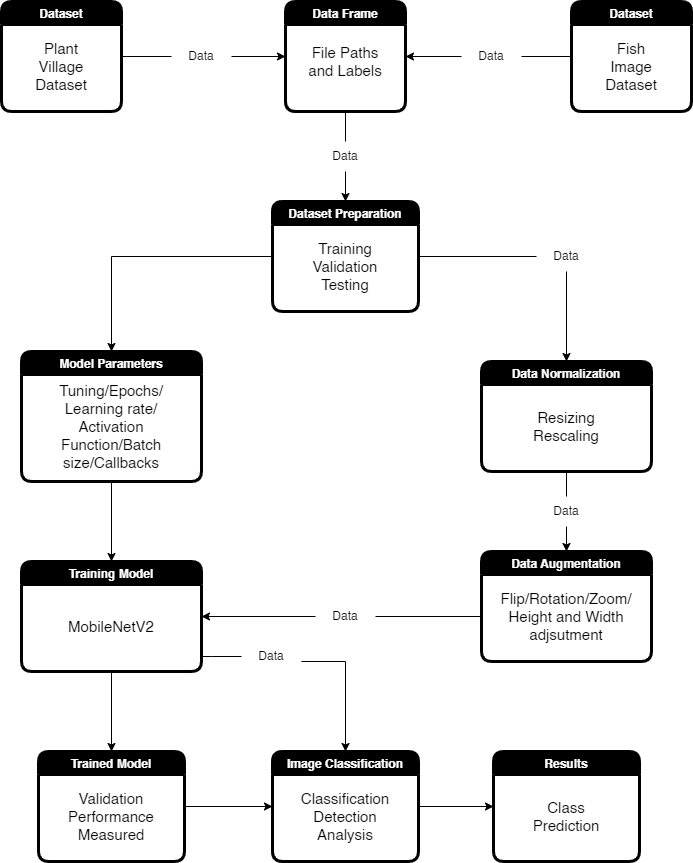

The diagram above was exported from draw.io. Its source (the exported page's mxGraphModel, read from the mxfile embedded in the PNG):
<mxGraphModel dx="1038" dy="617" grid="1" gridSize="10" guides="1" tooltips="1" connect="1" arrows="1" fold="1" page="1" pageScale="1" pageWidth="827" pageHeight="1169" math="0" shadow="0">
  <root>
    <mxCell id="0" />
    <mxCell id="1" parent="0" />
    <mxCell id="XHtcyJqgAEQTEWhylTQT-19" style="edgeStyle=orthogonalEdgeStyle;rounded=0;orthogonalLoop=1;jettySize=auto;html=1;entryX=0;entryY=0.5;entryDx=0;entryDy=0;shadow=0;startArrow=none;" edge="1" parent="1" source="XHtcyJqgAEQTEWhylTQT-22" target="XHtcyJqgAEQTEWhylTQT-5">
      <mxGeometry relative="1" as="geometry" />
    </mxCell>
    <mxCell id="XHtcyJqgAEQTEWhylTQT-1" value="Dataset" style="swimlane;rounded=1;glass=0;shadow=0;fillColor=#000000;strokeColor=#000000;fontColor=#ffffff;strokeWidth=3;" vertex="1" parent="1">
      <mxGeometry x="70" y="60" width="120" height="110" as="geometry">
        <mxRectangle x="70" y="50" width="130" height="23" as="alternateBounds" />
      </mxGeometry>
    </mxCell>
    <mxCell id="XHtcyJqgAEQTEWhylTQT-25" value="&lt;font style=&quot;font-size: 15px&quot;&gt;Plant Village Dataset&lt;/font&gt;" style="text;html=1;strokeColor=none;fillColor=none;align=center;verticalAlign=middle;whiteSpace=wrap;rounded=0;shadow=0;glass=0;sketch=1;fontFamily=Helvetica;" vertex="1" parent="XHtcyJqgAEQTEWhylTQT-1">
      <mxGeometry x="30" y="50" width="60" height="30" as="geometry" />
    </mxCell>
    <mxCell id="XHtcyJqgAEQTEWhylTQT-7" style="edgeStyle=orthogonalEdgeStyle;rounded=0;orthogonalLoop=1;jettySize=auto;html=1;entryX=1;entryY=0.5;entryDx=0;entryDy=0;shadow=0;startArrow=none;" edge="1" parent="1" source="XHtcyJqgAEQTEWhylTQT-24" target="XHtcyJqgAEQTEWhylTQT-5">
      <mxGeometry relative="1" as="geometry" />
    </mxCell>
    <mxCell id="XHtcyJqgAEQTEWhylTQT-3" value="Dataset" style="swimlane;rounded=1;glass=0;shadow=0;fillColor=#000000;strokeColor=#000000;fontColor=#ffffff;startSize=23;strokeWidth=3;" vertex="1" parent="1">
      <mxGeometry x="640" y="60" width="120" height="110" as="geometry">
        <mxRectangle x="70" y="50" width="130" height="23" as="alternateBounds" />
      </mxGeometry>
    </mxCell>
    <mxCell id="XHtcyJqgAEQTEWhylTQT-26" value="&lt;font style=&quot;font-size: 15px&quot;&gt;Fish Image Dataset&lt;/font&gt;" style="text;html=1;strokeColor=none;fillColor=none;align=center;verticalAlign=middle;whiteSpace=wrap;rounded=0;shadow=0;glass=0;sketch=1;fontFamily=Helvetica;" vertex="1" parent="XHtcyJqgAEQTEWhylTQT-3">
      <mxGeometry x="30" y="50" width="60" height="30" as="geometry" />
    </mxCell>
    <mxCell id="XHtcyJqgAEQTEWhylTQT-31" style="edgeStyle=orthogonalEdgeStyle;rounded=0;orthogonalLoop=1;jettySize=auto;html=1;entryX=0.5;entryY=0;entryDx=0;entryDy=0;shadow=0;fontFamily=Helvetica;fontSize=12;fontColor=#ffffff;startSize=23;startArrow=none;" edge="1" parent="1" source="XHtcyJqgAEQTEWhylTQT-54" target="XHtcyJqgAEQTEWhylTQT-29">
      <mxGeometry relative="1" as="geometry" />
    </mxCell>
    <mxCell id="XHtcyJqgAEQTEWhylTQT-5" value="Data Frame" style="swimlane;rounded=1;glass=0;shadow=0;fillColor=#000000;strokeColor=#000000;fontColor=#ffffff;startSize=23;strokeWidth=3;" vertex="1" parent="1">
      <mxGeometry x="354" y="60" width="120" height="110" as="geometry">
        <mxRectangle x="70" y="50" width="130" height="23" as="alternateBounds" />
      </mxGeometry>
    </mxCell>
    <mxCell id="XHtcyJqgAEQTEWhylTQT-28" value="&lt;font style=&quot;font-size: 15px&quot;&gt;File Paths and Labels&lt;/font&gt;" style="text;html=1;strokeColor=none;fillColor=none;align=center;verticalAlign=middle;whiteSpace=wrap;rounded=0;shadow=0;glass=0;sketch=1;fontFamily=Helvetica;" vertex="1" parent="XHtcyJqgAEQTEWhylTQT-5">
      <mxGeometry x="20" y="40" width="80" height="40" as="geometry" />
    </mxCell>
    <mxCell id="XHtcyJqgAEQTEWhylTQT-42" style="edgeStyle=orthogonalEdgeStyle;rounded=0;orthogonalLoop=1;jettySize=auto;html=1;shadow=0;fontFamily=Helvetica;fontSize=12;fontColor=#ffffff;startSize=23;startArrow=none;" edge="1" parent="1" source="XHtcyJqgAEQTEWhylTQT-58" target="XHtcyJqgAEQTEWhylTQT-32">
      <mxGeometry relative="1" as="geometry" />
    </mxCell>
    <mxCell id="XHtcyJqgAEQTEWhylTQT-51" style="edgeStyle=orthogonalEdgeStyle;rounded=0;orthogonalLoop=1;jettySize=auto;html=1;shadow=0;fontFamily=Helvetica;fontSize=12;fontColor=#ffffff;startSize=23;" edge="1" parent="1" source="XHtcyJqgAEQTEWhylTQT-29" target="XHtcyJqgAEQTEWhylTQT-36">
      <mxGeometry relative="1" as="geometry" />
    </mxCell>
    <mxCell id="XHtcyJqgAEQTEWhylTQT-29" value="Dataset Preparation" style="swimlane;rounded=1;glass=0;shadow=0;fillColor=#000000;strokeColor=#000000;fontColor=#ffffff;startSize=23;strokeWidth=3;" vertex="1" parent="1">
      <mxGeometry x="341" y="260" width="146" height="110" as="geometry">
        <mxRectangle x="70" y="50" width="130" height="23" as="alternateBounds" />
      </mxGeometry>
    </mxCell>
    <mxCell id="XHtcyJqgAEQTEWhylTQT-30" value="&lt;font style=&quot;font-size: 15px&quot;&gt;Training&lt;br&gt;Validation&lt;br&gt;Testing&lt;br&gt;&lt;/font&gt;" style="text;html=1;strokeColor=none;fillColor=none;align=center;verticalAlign=middle;whiteSpace=wrap;rounded=0;shadow=0;glass=0;sketch=1;fontFamily=Helvetica;" vertex="1" parent="XHtcyJqgAEQTEWhylTQT-29">
      <mxGeometry x="43" y="50" width="60" height="30" as="geometry" />
    </mxCell>
    <mxCell id="XHtcyJqgAEQTEWhylTQT-44" style="edgeStyle=orthogonalEdgeStyle;rounded=0;orthogonalLoop=1;jettySize=auto;html=1;entryX=0.5;entryY=0;entryDx=0;entryDy=0;shadow=0;fontFamily=Helvetica;fontSize=12;fontColor=#ffffff;startSize=23;startArrow=none;" edge="1" parent="1" source="XHtcyJqgAEQTEWhylTQT-63" target="XHtcyJqgAEQTEWhylTQT-39">
      <mxGeometry relative="1" as="geometry" />
    </mxCell>
    <mxCell id="XHtcyJqgAEQTEWhylTQT-32" value="Data Normalization" style="swimlane;rounded=1;glass=0;shadow=0;fillColor=#000000;strokeColor=#000000;fontColor=#ffffff;startSize=23;strokeWidth=3;" vertex="1" parent="1">
      <mxGeometry x="550" y="420" width="170" height="110" as="geometry">
        <mxRectangle x="70" y="50" width="130" height="23" as="alternateBounds" />
      </mxGeometry>
    </mxCell>
    <mxCell id="XHtcyJqgAEQTEWhylTQT-33" value="&lt;font style=&quot;font-size: 15px&quot;&gt;Resizing&lt;br&gt;Rescaling&lt;br&gt;&lt;/font&gt;" style="text;html=1;strokeColor=none;fillColor=none;align=center;verticalAlign=middle;whiteSpace=wrap;rounded=0;shadow=0;glass=0;sketch=1;fontFamily=Helvetica;" vertex="1" parent="XHtcyJqgAEQTEWhylTQT-32">
      <mxGeometry x="10" y="50" width="150" height="30" as="geometry" />
    </mxCell>
    <mxCell id="XHtcyJqgAEQTEWhylTQT-67" style="edgeStyle=orthogonalEdgeStyle;rounded=0;orthogonalLoop=1;jettySize=auto;html=1;shadow=0;fontFamily=Helvetica;fontSize=12;fontColor=#ffffff;startSize=23;" edge="1" parent="1" source="XHtcyJqgAEQTEWhylTQT-34">
      <mxGeometry relative="1" as="geometry">
        <mxPoint x="180" y="810" as="targetPoint" />
      </mxGeometry>
    </mxCell>
    <mxCell id="XHtcyJqgAEQTEWhylTQT-68" style="edgeStyle=orthogonalEdgeStyle;rounded=0;orthogonalLoop=1;jettySize=auto;html=1;shadow=0;fontFamily=Helvetica;fontSize=12;fontColor=#ffffff;startSize=23;startArrow=none;" edge="1" parent="1" source="XHtcyJqgAEQTEWhylTQT-69" target="XHtcyJqgAEQTEWhylTQT-47">
      <mxGeometry relative="1" as="geometry">
        <Array as="points">
          <mxPoint x="414" y="720" />
        </Array>
      </mxGeometry>
    </mxCell>
    <mxCell id="XHtcyJqgAEQTEWhylTQT-34" value="Training Model" style="swimlane;rounded=1;glass=0;shadow=0;fillColor=#000000;strokeColor=#000000;fontColor=#ffffff;startSize=23;strokeWidth=3;" vertex="1" parent="1">
      <mxGeometry x="90" y="620" width="180" height="110" as="geometry">
        <mxRectangle x="70" y="50" width="130" height="23" as="alternateBounds" />
      </mxGeometry>
    </mxCell>
    <mxCell id="XHtcyJqgAEQTEWhylTQT-35" value="&lt;font style=&quot;font-size: 15px&quot;&gt;MobileNetV2&lt;/font&gt;" style="text;html=1;strokeColor=none;fillColor=none;align=center;verticalAlign=middle;whiteSpace=wrap;rounded=0;shadow=0;glass=0;sketch=1;fontFamily=Helvetica;" vertex="1" parent="XHtcyJqgAEQTEWhylTQT-34">
      <mxGeometry x="60" y="50" width="60" height="30" as="geometry" />
    </mxCell>
    <mxCell id="XHtcyJqgAEQTEWhylTQT-52" style="edgeStyle=orthogonalEdgeStyle;rounded=0;orthogonalLoop=1;jettySize=auto;html=1;shadow=0;fontFamily=Helvetica;fontSize=12;fontColor=#ffffff;startSize=23;" edge="1" parent="1" source="XHtcyJqgAEQTEWhylTQT-36" target="XHtcyJqgAEQTEWhylTQT-34">
      <mxGeometry relative="1" as="geometry" />
    </mxCell>
    <mxCell id="XHtcyJqgAEQTEWhylTQT-36" value="Model Parameters" style="swimlane;rounded=1;glass=0;shadow=0;fillColor=#000000;strokeColor=#000000;fontColor=#ffffff;startSize=23;strokeWidth=3;" vertex="1" parent="1">
      <mxGeometry x="90" y="410" width="180" height="130" as="geometry">
        <mxRectangle x="70" y="50" width="130" height="23" as="alternateBounds" />
      </mxGeometry>
    </mxCell>
    <mxCell id="XHtcyJqgAEQTEWhylTQT-37" value="&lt;font style=&quot;font-size: 15px&quot;&gt;Tuning/Epochs/ Learning rate/ Activation Function/Batch size/Callbacks&lt;/font&gt;" style="text;html=1;strokeColor=none;fillColor=none;align=center;verticalAlign=middle;whiteSpace=wrap;rounded=0;shadow=0;glass=0;sketch=1;fontFamily=Helvetica;" vertex="1" parent="XHtcyJqgAEQTEWhylTQT-36">
      <mxGeometry x="25" y="60" width="130" height="30" as="geometry" />
    </mxCell>
    <mxCell id="XHtcyJqgAEQTEWhylTQT-39" value="Data Augmentation" style="swimlane;rounded=1;glass=0;shadow=0;fillColor=#000000;strokeColor=#000000;fontColor=#ffffff;startSize=23;strokeWidth=3;" vertex="1" parent="1">
      <mxGeometry x="550" y="610" width="170" height="110" as="geometry">
        <mxRectangle x="70" y="50" width="130" height="23" as="alternateBounds" />
      </mxGeometry>
    </mxCell>
    <mxCell id="XHtcyJqgAEQTEWhylTQT-40" value="&lt;font style=&quot;font-size: 15px&quot;&gt;Flip/Rotation/Zoom/&lt;br&gt;Height and Width adjsutment&lt;br&gt;&lt;/font&gt;" style="text;html=1;strokeColor=none;fillColor=none;align=center;verticalAlign=middle;whiteSpace=wrap;rounded=0;shadow=0;glass=0;sketch=1;fontFamily=Helvetica;" vertex="1" parent="XHtcyJqgAEQTEWhylTQT-39">
      <mxGeometry x="10" y="50" width="150" height="30" as="geometry" />
    </mxCell>
    <mxCell id="XHtcyJqgAEQTEWhylTQT-72" style="edgeStyle=orthogonalEdgeStyle;rounded=0;orthogonalLoop=1;jettySize=auto;html=1;entryX=0;entryY=0.5;entryDx=0;entryDy=0;shadow=0;fontFamily=Helvetica;fontSize=12;fontColor=#ffffff;startSize=23;" edge="1" parent="1" source="XHtcyJqgAEQTEWhylTQT-45" target="XHtcyJqgAEQTEWhylTQT-47">
      <mxGeometry relative="1" as="geometry" />
    </mxCell>
    <mxCell id="XHtcyJqgAEQTEWhylTQT-45" value="Trained Model" style="swimlane;rounded=1;glass=0;shadow=0;fillColor=#000000;strokeColor=#000000;fontColor=#ffffff;startSize=23;strokeWidth=3;" vertex="1" parent="1">
      <mxGeometry x="107" y="810" width="146" height="110" as="geometry">
        <mxRectangle x="70" y="50" width="130" height="23" as="alternateBounds" />
      </mxGeometry>
    </mxCell>
    <mxCell id="XHtcyJqgAEQTEWhylTQT-46" value="&lt;font style=&quot;font-size: 15px&quot;&gt;Validation Performance Measured&lt;br&gt;&lt;/font&gt;" style="text;html=1;strokeColor=none;fillColor=none;align=center;verticalAlign=middle;whiteSpace=wrap;rounded=0;shadow=0;glass=0;sketch=1;fontFamily=Helvetica;" vertex="1" parent="XHtcyJqgAEQTEWhylTQT-45">
      <mxGeometry x="43" y="50" width="60" height="30" as="geometry" />
    </mxCell>
    <mxCell id="XHtcyJqgAEQTEWhylTQT-75" style="edgeStyle=orthogonalEdgeStyle;rounded=0;orthogonalLoop=1;jettySize=auto;html=1;entryX=0;entryY=0.5;entryDx=0;entryDy=0;shadow=0;fontFamily=Helvetica;fontSize=12;fontColor=#ffffff;startSize=23;" edge="1" parent="1" source="XHtcyJqgAEQTEWhylTQT-47" target="XHtcyJqgAEQTEWhylTQT-73">
      <mxGeometry relative="1" as="geometry" />
    </mxCell>
    <mxCell id="XHtcyJqgAEQTEWhylTQT-47" value="Image Classification" style="swimlane;rounded=1;glass=0;shadow=0;fillColor=#000000;strokeColor=#000000;fontColor=#ffffff;startSize=23;strokeWidth=3;" vertex="1" parent="1">
      <mxGeometry x="341" y="810" width="146" height="110" as="geometry">
        <mxRectangle x="70" y="50" width="130" height="23" as="alternateBounds" />
      </mxGeometry>
    </mxCell>
    <mxCell id="XHtcyJqgAEQTEWhylTQT-48" value="&lt;font style=&quot;font-size: 15px&quot;&gt;Classification Detection Analysis&lt;br&gt;&lt;/font&gt;" style="text;html=1;strokeColor=none;fillColor=none;align=center;verticalAlign=middle;whiteSpace=wrap;rounded=0;shadow=0;glass=0;sketch=1;fontFamily=Helvetica;" vertex="1" parent="XHtcyJqgAEQTEWhylTQT-47">
      <mxGeometry x="43" y="50" width="60" height="30" as="geometry" />
    </mxCell>
    <mxCell id="XHtcyJqgAEQTEWhylTQT-53" style="edgeStyle=orthogonalEdgeStyle;rounded=0;orthogonalLoop=1;jettySize=auto;html=1;entryX=1;entryY=0.5;entryDx=0;entryDy=0;shadow=0;fontFamily=Helvetica;fontSize=12;fontColor=#ffffff;startSize=23;startArrow=none;" edge="1" parent="1" source="XHtcyJqgAEQTEWhylTQT-65" target="XHtcyJqgAEQTEWhylTQT-34">
      <mxGeometry relative="1" as="geometry">
        <mxPoint x="550" y="675" as="sourcePoint" />
      </mxGeometry>
    </mxCell>
    <mxCell id="XHtcyJqgAEQTEWhylTQT-54" value="Data" style="text;html=1;strokeColor=none;fillColor=none;align=center;verticalAlign=middle;whiteSpace=wrap;rounded=0;shadow=0;glass=0;sketch=1;" vertex="1" parent="1">
      <mxGeometry x="384" y="200" width="60" height="30" as="geometry" />
    </mxCell>
    <mxCell id="XHtcyJqgAEQTEWhylTQT-55" value="" style="edgeStyle=orthogonalEdgeStyle;rounded=0;orthogonalLoop=1;jettySize=auto;html=1;entryX=0.5;entryY=0;entryDx=0;entryDy=0;shadow=0;fontFamily=Helvetica;fontSize=12;fontColor=#ffffff;startSize=23;endArrow=none;" edge="1" parent="1" source="XHtcyJqgAEQTEWhylTQT-5" target="XHtcyJqgAEQTEWhylTQT-54">
      <mxGeometry relative="1" as="geometry">
        <mxPoint x="414" y="170" as="sourcePoint" />
        <mxPoint x="414" y="260" as="targetPoint" />
      </mxGeometry>
    </mxCell>
    <mxCell id="XHtcyJqgAEQTEWhylTQT-22" value="Data" style="text;html=1;strokeColor=none;fillColor=none;align=center;verticalAlign=middle;whiteSpace=wrap;rounded=0;shadow=0;glass=0;sketch=1;" vertex="1" parent="1">
      <mxGeometry x="240" y="100" width="60" height="30" as="geometry" />
    </mxCell>
    <mxCell id="XHtcyJqgAEQTEWhylTQT-56" value="" style="edgeStyle=orthogonalEdgeStyle;rounded=0;orthogonalLoop=1;jettySize=auto;html=1;entryX=0;entryY=0.5;entryDx=0;entryDy=0;shadow=0;endArrow=none;" edge="1" parent="1" source="XHtcyJqgAEQTEWhylTQT-1" target="XHtcyJqgAEQTEWhylTQT-22">
      <mxGeometry relative="1" as="geometry">
        <mxPoint x="190" y="115" as="sourcePoint" />
        <mxPoint x="354" y="115" as="targetPoint" />
      </mxGeometry>
    </mxCell>
    <mxCell id="XHtcyJqgAEQTEWhylTQT-24" value="Data" style="text;html=1;strokeColor=none;fillColor=none;align=center;verticalAlign=middle;whiteSpace=wrap;rounded=0;shadow=0;glass=0;sketch=1;" vertex="1" parent="1">
      <mxGeometry x="530" y="100" width="60" height="30" as="geometry" />
    </mxCell>
    <mxCell id="XHtcyJqgAEQTEWhylTQT-57" value="" style="edgeStyle=orthogonalEdgeStyle;rounded=0;orthogonalLoop=1;jettySize=auto;html=1;entryX=1;entryY=0.5;entryDx=0;entryDy=0;shadow=0;endArrow=none;" edge="1" parent="1" source="XHtcyJqgAEQTEWhylTQT-3" target="XHtcyJqgAEQTEWhylTQT-24">
      <mxGeometry relative="1" as="geometry">
        <mxPoint x="640" y="115" as="sourcePoint" />
        <mxPoint x="474" y="115" as="targetPoint" />
      </mxGeometry>
    </mxCell>
    <mxCell id="XHtcyJqgAEQTEWhylTQT-58" value="Data" style="text;html=1;strokeColor=none;fillColor=none;align=center;verticalAlign=middle;whiteSpace=wrap;rounded=0;shadow=0;glass=0;sketch=1;" vertex="1" parent="1">
      <mxGeometry x="605" y="300" width="60" height="30" as="geometry" />
    </mxCell>
    <mxCell id="XHtcyJqgAEQTEWhylTQT-62" value="" style="edgeStyle=orthogonalEdgeStyle;rounded=0;orthogonalLoop=1;jettySize=auto;html=1;shadow=0;fontFamily=Helvetica;fontSize=12;fontColor=#ffffff;startSize=23;endArrow=none;" edge="1" parent="1" source="XHtcyJqgAEQTEWhylTQT-29" target="XHtcyJqgAEQTEWhylTQT-58">
      <mxGeometry relative="1" as="geometry">
        <mxPoint x="487" y="315" as="sourcePoint" />
        <mxPoint x="635" y="420" as="targetPoint" />
      </mxGeometry>
    </mxCell>
    <mxCell id="XHtcyJqgAEQTEWhylTQT-63" value="Data" style="text;html=1;strokeColor=none;fillColor=none;align=center;verticalAlign=middle;whiteSpace=wrap;rounded=0;shadow=0;glass=0;sketch=1;" vertex="1" parent="1">
      <mxGeometry x="605" y="555" width="60" height="30" as="geometry" />
    </mxCell>
    <mxCell id="XHtcyJqgAEQTEWhylTQT-64" value="" style="edgeStyle=orthogonalEdgeStyle;rounded=0;orthogonalLoop=1;jettySize=auto;html=1;entryX=0.5;entryY=0;entryDx=0;entryDy=0;shadow=0;fontFamily=Helvetica;fontSize=12;fontColor=#ffffff;startSize=23;endArrow=none;" edge="1" parent="1" source="XHtcyJqgAEQTEWhylTQT-32" target="XHtcyJqgAEQTEWhylTQT-63">
      <mxGeometry relative="1" as="geometry">
        <mxPoint x="635" y="530" as="sourcePoint" />
        <mxPoint x="635" y="610" as="targetPoint" />
      </mxGeometry>
    </mxCell>
    <mxCell id="XHtcyJqgAEQTEWhylTQT-65" value="Data" style="text;html=1;strokeColor=none;fillColor=none;align=center;verticalAlign=middle;whiteSpace=wrap;rounded=0;shadow=0;glass=0;sketch=1;" vertex="1" parent="1">
      <mxGeometry x="384" y="660" width="60" height="30" as="geometry" />
    </mxCell>
    <mxCell id="XHtcyJqgAEQTEWhylTQT-66" value="" style="edgeStyle=orthogonalEdgeStyle;rounded=0;orthogonalLoop=1;jettySize=auto;html=1;entryX=1;entryY=0.5;entryDx=0;entryDy=0;shadow=0;fontFamily=Helvetica;fontSize=12;fontColor=#ffffff;startSize=23;endArrow=none;" edge="1" parent="1" target="XHtcyJqgAEQTEWhylTQT-65">
      <mxGeometry relative="1" as="geometry">
        <mxPoint x="550" y="675" as="sourcePoint" />
        <mxPoint x="270" y="675" as="targetPoint" />
      </mxGeometry>
    </mxCell>
    <mxCell id="XHtcyJqgAEQTEWhylTQT-69" value="Data" style="text;html=1;strokeColor=none;fillColor=none;align=center;verticalAlign=middle;whiteSpace=wrap;rounded=0;shadow=0;glass=0;sketch=1;" vertex="1" parent="1">
      <mxGeometry x="310" y="700" width="60" height="30" as="geometry" />
    </mxCell>
    <mxCell id="XHtcyJqgAEQTEWhylTQT-71" value="" style="edgeStyle=orthogonalEdgeStyle;rounded=0;orthogonalLoop=1;jettySize=auto;html=1;shadow=0;fontFamily=Helvetica;fontSize=12;fontColor=#ffffff;startSize=23;endArrow=none;" edge="1" parent="1" source="XHtcyJqgAEQTEWhylTQT-34" target="XHtcyJqgAEQTEWhylTQT-69">
      <mxGeometry relative="1" as="geometry">
        <mxPoint x="270" y="720" as="sourcePoint" />
        <mxPoint x="427" y="810" as="targetPoint" />
        <Array as="points">
          <mxPoint x="280" y="715" />
          <mxPoint x="280" y="715" />
        </Array>
      </mxGeometry>
    </mxCell>
    <mxCell id="XHtcyJqgAEQTEWhylTQT-73" value="Results" style="swimlane;rounded=1;glass=0;shadow=0;fillColor=#000000;strokeColor=#000000;fontColor=#ffffff;startSize=23;strokeWidth=3;" vertex="1" parent="1">
      <mxGeometry x="562" y="810" width="146" height="110" as="geometry">
        <mxRectangle x="70" y="50" width="130" height="23" as="alternateBounds" />
      </mxGeometry>
    </mxCell>
    <mxCell id="XHtcyJqgAEQTEWhylTQT-74" value="&lt;font style=&quot;font-size: 15px&quot;&gt;Class Prediction&lt;br&gt;&lt;/font&gt;" style="text;html=1;strokeColor=none;fillColor=none;align=center;verticalAlign=middle;whiteSpace=wrap;rounded=0;shadow=0;glass=0;sketch=1;fontFamily=Helvetica;" vertex="1" parent="XHtcyJqgAEQTEWhylTQT-73">
      <mxGeometry x="43" y="50" width="60" height="30" as="geometry" />
    </mxCell>
  </root>
</mxGraphModel>